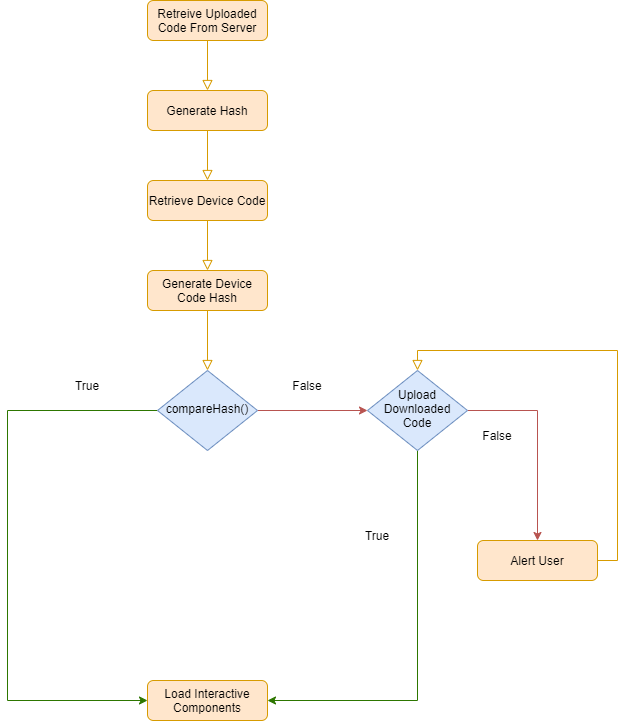

The diagram above was exported from draw.io. Its source (the exported page's mxGraphModel, read from the mxfile embedded in the PNG):
<mxGraphModel dx="1074" dy="500" grid="1" gridSize="10" guides="1" tooltips="1" connect="1" arrows="1" fold="1" page="1" pageScale="1" pageWidth="827" pageHeight="1169" math="0" shadow="0">
  <root>
    <mxCell id="WIyWlLk6GJQsqaUBKTNV-0" />
    <mxCell id="WIyWlLk6GJQsqaUBKTNV-1" parent="WIyWlLk6GJQsqaUBKTNV-0" />
    <mxCell id="WIyWlLk6GJQsqaUBKTNV-2" value="" style="rounded=0;html=1;jettySize=auto;orthogonalLoop=1;fontSize=11;endArrow=block;endFill=0;endSize=8;strokeWidth=1;shadow=0;labelBackgroundColor=none;edgeStyle=orthogonalEdgeStyle;fillColor=#ffe6cc;strokeColor=#d79b00;fontColor=#000000;" parent="WIyWlLk6GJQsqaUBKTNV-1" source="WIyWlLk6GJQsqaUBKTNV-3" edge="1">
      <mxGeometry relative="1" as="geometry">
        <mxPoint x="390" y="170" as="targetPoint" />
      </mxGeometry>
    </mxCell>
    <mxCell id="WIyWlLk6GJQsqaUBKTNV-3" value="&lt;div&gt;Retreive Uploaded Code From Server&lt;/div&gt;" style="rounded=1;whiteSpace=wrap;html=1;fontSize=12;glass=0;strokeWidth=1;shadow=0;fillColor=#ffe6cc;strokeColor=#d79b00;fontColor=#000000;" parent="WIyWlLk6GJQsqaUBKTNV-1" vertex="1">
      <mxGeometry x="330" y="80" width="120" height="40" as="geometry" />
    </mxCell>
    <mxCell id="Vd5r9ZvnlhtOwNtqajtM-12" value="&lt;div&gt;Generate Hash&lt;/div&gt;" style="rounded=1;whiteSpace=wrap;html=1;fontSize=12;glass=0;strokeWidth=1;shadow=0;fillColor=#ffe6cc;strokeColor=#d79b00;fontColor=#000000;" parent="WIyWlLk6GJQsqaUBKTNV-1" vertex="1">
      <mxGeometry x="330" y="170" width="120" height="40" as="geometry" />
    </mxCell>
    <mxCell id="Vd5r9ZvnlhtOwNtqajtM-17" value="" style="rounded=0;html=1;jettySize=auto;orthogonalLoop=1;fontSize=11;endArrow=block;endFill=0;endSize=8;strokeWidth=1;shadow=0;labelBackgroundColor=none;edgeStyle=orthogonalEdgeStyle;exitX=0.5;exitY=1;exitDx=0;exitDy=0;fillColor=#ffe6cc;strokeColor=#d79b00;fontColor=#000000;" parent="WIyWlLk6GJQsqaUBKTNV-1" source="Vd5r9ZvnlhtOwNtqajtM-12" edge="1">
      <mxGeometry relative="1" as="geometry">
        <mxPoint x="400" y="130" as="sourcePoint" />
        <mxPoint x="390" y="260" as="targetPoint" />
      </mxGeometry>
    </mxCell>
    <mxCell id="Vd5r9ZvnlhtOwNtqajtM-18" value="&lt;div&gt;Retrieve Device Code&lt;/div&gt;" style="rounded=1;whiteSpace=wrap;html=1;fontSize=12;glass=0;strokeWidth=1;shadow=0;fillColor=#ffe6cc;strokeColor=#d79b00;fontColor=#000000;" parent="WIyWlLk6GJQsqaUBKTNV-1" vertex="1">
      <mxGeometry x="330" y="260" width="120" height="40" as="geometry" />
    </mxCell>
    <mxCell id="Vd5r9ZvnlhtOwNtqajtM-19" value="" style="rounded=0;html=1;jettySize=auto;orthogonalLoop=1;fontSize=11;endArrow=block;endFill=0;endSize=8;strokeWidth=1;shadow=0;labelBackgroundColor=none;edgeStyle=orthogonalEdgeStyle;exitX=0.5;exitY=1;exitDx=0;exitDy=0;fillColor=#ffe6cc;strokeColor=#d79b00;fontColor=#000000;" parent="WIyWlLk6GJQsqaUBKTNV-1" source="Vd5r9ZvnlhtOwNtqajtM-18" edge="1">
      <mxGeometry relative="1" as="geometry">
        <mxPoint x="400" y="130" as="sourcePoint" />
        <mxPoint x="390" y="350" as="targetPoint" />
      </mxGeometry>
    </mxCell>
    <mxCell id="Vd5r9ZvnlhtOwNtqajtM-20" value="Generate Device Code Hash" style="rounded=1;whiteSpace=wrap;html=1;fontSize=12;glass=0;strokeWidth=1;shadow=0;fillColor=#ffe6cc;strokeColor=#d79b00;fontColor=#000000;" parent="WIyWlLk6GJQsqaUBKTNV-1" vertex="1">
      <mxGeometry x="330" y="350" width="120" height="40" as="geometry" />
    </mxCell>
    <mxCell id="Vd5r9ZvnlhtOwNtqajtM-21" value="" style="rounded=0;html=1;jettySize=auto;orthogonalLoop=1;fontSize=11;endArrow=block;endFill=0;endSize=8;strokeWidth=1;shadow=0;labelBackgroundColor=none;edgeStyle=orthogonalEdgeStyle;exitX=0.5;exitY=1;exitDx=0;exitDy=0;fillColor=#ffe6cc;strokeColor=#d79b00;fontColor=#000000;" parent="WIyWlLk6GJQsqaUBKTNV-1" source="Vd5r9ZvnlhtOwNtqajtM-20" edge="1">
      <mxGeometry relative="1" as="geometry">
        <mxPoint x="400" y="310" as="sourcePoint" />
        <mxPoint x="390" y="450" as="targetPoint" />
      </mxGeometry>
    </mxCell>
    <mxCell id="Vd5r9ZvnlhtOwNtqajtM-29" style="edgeStyle=orthogonalEdgeStyle;rounded=0;orthogonalLoop=1;jettySize=auto;html=1;entryX=0;entryY=0.5;entryDx=0;entryDy=0;fillColor=#60a917;strokeColor=#2D7600;fontColor=#000000;" parent="WIyWlLk6GJQsqaUBKTNV-1" source="Vd5r9ZvnlhtOwNtqajtM-23" target="Vd5r9ZvnlhtOwNtqajtM-33" edge="1">
      <mxGeometry relative="1" as="geometry">
        <mxPoint x="180" y="620" as="targetPoint" />
        <Array as="points">
          <mxPoint x="190" y="490" />
          <mxPoint x="190" y="780" />
        </Array>
      </mxGeometry>
    </mxCell>
    <mxCell id="Vd5r9ZvnlhtOwNtqajtM-30" style="edgeStyle=orthogonalEdgeStyle;rounded=0;orthogonalLoop=1;jettySize=auto;html=1;fillColor=#f8cecc;strokeColor=#b85450;fontColor=#000000;" parent="WIyWlLk6GJQsqaUBKTNV-1" source="Vd5r9ZvnlhtOwNtqajtM-23" edge="1">
      <mxGeometry relative="1" as="geometry">
        <mxPoint x="550" y="490" as="targetPoint" />
      </mxGeometry>
    </mxCell>
    <mxCell id="Vd5r9ZvnlhtOwNtqajtM-23" value="compareHash()" style="rhombus;whiteSpace=wrap;html=1;shadow=0;fontFamily=Helvetica;fontSize=12;align=center;strokeWidth=1;spacing=6;spacingTop=-4;fillColor=#dae8fc;strokeColor=#6c8ebf;fontColor=#000000;" parent="WIyWlLk6GJQsqaUBKTNV-1" vertex="1">
      <mxGeometry x="340" y="450" width="100" height="80" as="geometry" />
    </mxCell>
    <mxCell id="Vd5r9ZvnlhtOwNtqajtM-36" style="edgeStyle=orthogonalEdgeStyle;rounded=0;orthogonalLoop=1;jettySize=auto;html=1;entryX=1;entryY=0.5;entryDx=0;entryDy=0;fillColor=#60a917;strokeColor=#2D7600;fontColor=#000000;" parent="WIyWlLk6GJQsqaUBKTNV-1" source="Vd5r9ZvnlhtOwNtqajtM-32" target="Vd5r9ZvnlhtOwNtqajtM-33" edge="1">
      <mxGeometry relative="1" as="geometry">
        <mxPoint x="460" y="780" as="targetPoint" />
        <Array as="points">
          <mxPoint x="600" y="780" />
        </Array>
      </mxGeometry>
    </mxCell>
    <mxCell id="Vd5r9ZvnlhtOwNtqajtM-37" style="edgeStyle=orthogonalEdgeStyle;rounded=0;orthogonalLoop=1;jettySize=auto;html=1;fillColor=#f8cecc;strokeColor=#b85450;fontColor=#000000;" parent="WIyWlLk6GJQsqaUBKTNV-1" source="Vd5r9ZvnlhtOwNtqajtM-32" edge="1">
      <mxGeometry relative="1" as="geometry">
        <mxPoint x="720" y="620" as="targetPoint" />
      </mxGeometry>
    </mxCell>
    <mxCell id="Vd5r9ZvnlhtOwNtqajtM-32" value="Upload Downloaded Code" style="rhombus;whiteSpace=wrap;html=1;shadow=0;fontFamily=Helvetica;fontSize=12;align=center;strokeWidth=1;spacing=6;spacingTop=-4;fillColor=#dae8fc;strokeColor=#6c8ebf;fontColor=#000000;" parent="WIyWlLk6GJQsqaUBKTNV-1" vertex="1">
      <mxGeometry x="550" y="450" width="100" height="80" as="geometry" />
    </mxCell>
    <mxCell id="Vd5r9ZvnlhtOwNtqajtM-33" value="Load Interactive Components" style="rounded=1;whiteSpace=wrap;html=1;fontSize=12;glass=0;strokeWidth=1;shadow=0;fillColor=#ffe6cc;strokeColor=#d79b00;fontColor=#000000;" parent="WIyWlLk6GJQsqaUBKTNV-1" vertex="1">
      <mxGeometry x="330" y="760" width="120" height="40" as="geometry" />
    </mxCell>
    <mxCell id="Vd5r9ZvnlhtOwNtqajtM-38" value="Alert User" style="rounded=1;whiteSpace=wrap;html=1;fontSize=12;glass=0;strokeWidth=1;shadow=0;fillColor=#ffe6cc;strokeColor=#d79b00;fontColor=#000000;" parent="WIyWlLk6GJQsqaUBKTNV-1" vertex="1">
      <mxGeometry x="660" y="620" width="120" height="40" as="geometry" />
    </mxCell>
    <mxCell id="Vd5r9ZvnlhtOwNtqajtM-42" value="" style="rounded=0;html=1;jettySize=auto;orthogonalLoop=1;fontSize=11;endArrow=block;endFill=0;endSize=8;strokeWidth=1;shadow=0;labelBackgroundColor=none;edgeStyle=orthogonalEdgeStyle;exitX=1;exitY=0.5;exitDx=0;exitDy=0;fillColor=#ffe6cc;strokeColor=#d79b00;entryX=0.5;entryY=0;entryDx=0;entryDy=0;fontColor=#000000;" parent="WIyWlLk6GJQsqaUBKTNV-1" source="Vd5r9ZvnlhtOwNtqajtM-38" target="Vd5r9ZvnlhtOwNtqajtM-32" edge="1">
      <mxGeometry relative="1" as="geometry">
        <mxPoint x="400" y="400" as="sourcePoint" />
        <mxPoint x="400" y="460" as="targetPoint" />
      </mxGeometry>
    </mxCell>
    <mxCell id="Vd5r9ZvnlhtOwNtqajtM-43" value="True" style="text;html=1;strokeColor=none;fillColor=none;align=center;verticalAlign=middle;whiteSpace=wrap;rounded=0;fontColor=#000000;" parent="WIyWlLk6GJQsqaUBKTNV-1" vertex="1">
      <mxGeometry x="240" y="450" width="60" height="30" as="geometry" />
    </mxCell>
    <mxCell id="Vd5r9ZvnlhtOwNtqajtM-44" value="False" style="text;html=1;strokeColor=none;fillColor=none;align=center;verticalAlign=middle;whiteSpace=wrap;rounded=0;fontColor=#000000;" parent="WIyWlLk6GJQsqaUBKTNV-1" vertex="1">
      <mxGeometry x="460" y="450" width="60" height="30" as="geometry" />
    </mxCell>
    <mxCell id="Vd5r9ZvnlhtOwNtqajtM-45" value="True" style="text;html=1;strokeColor=none;fillColor=none;align=center;verticalAlign=middle;whiteSpace=wrap;rounded=0;fontColor=#000000;" parent="WIyWlLk6GJQsqaUBKTNV-1" vertex="1">
      <mxGeometry x="530" y="600" width="60" height="30" as="geometry" />
    </mxCell>
    <mxCell id="Vd5r9ZvnlhtOwNtqajtM-46" value="False" style="text;html=1;strokeColor=none;fillColor=none;align=center;verticalAlign=middle;whiteSpace=wrap;rounded=0;fontColor=#000000;" parent="WIyWlLk6GJQsqaUBKTNV-1" vertex="1">
      <mxGeometry x="650" y="500" width="60" height="30" as="geometry" />
    </mxCell>
  </root>
</mxGraphModel>